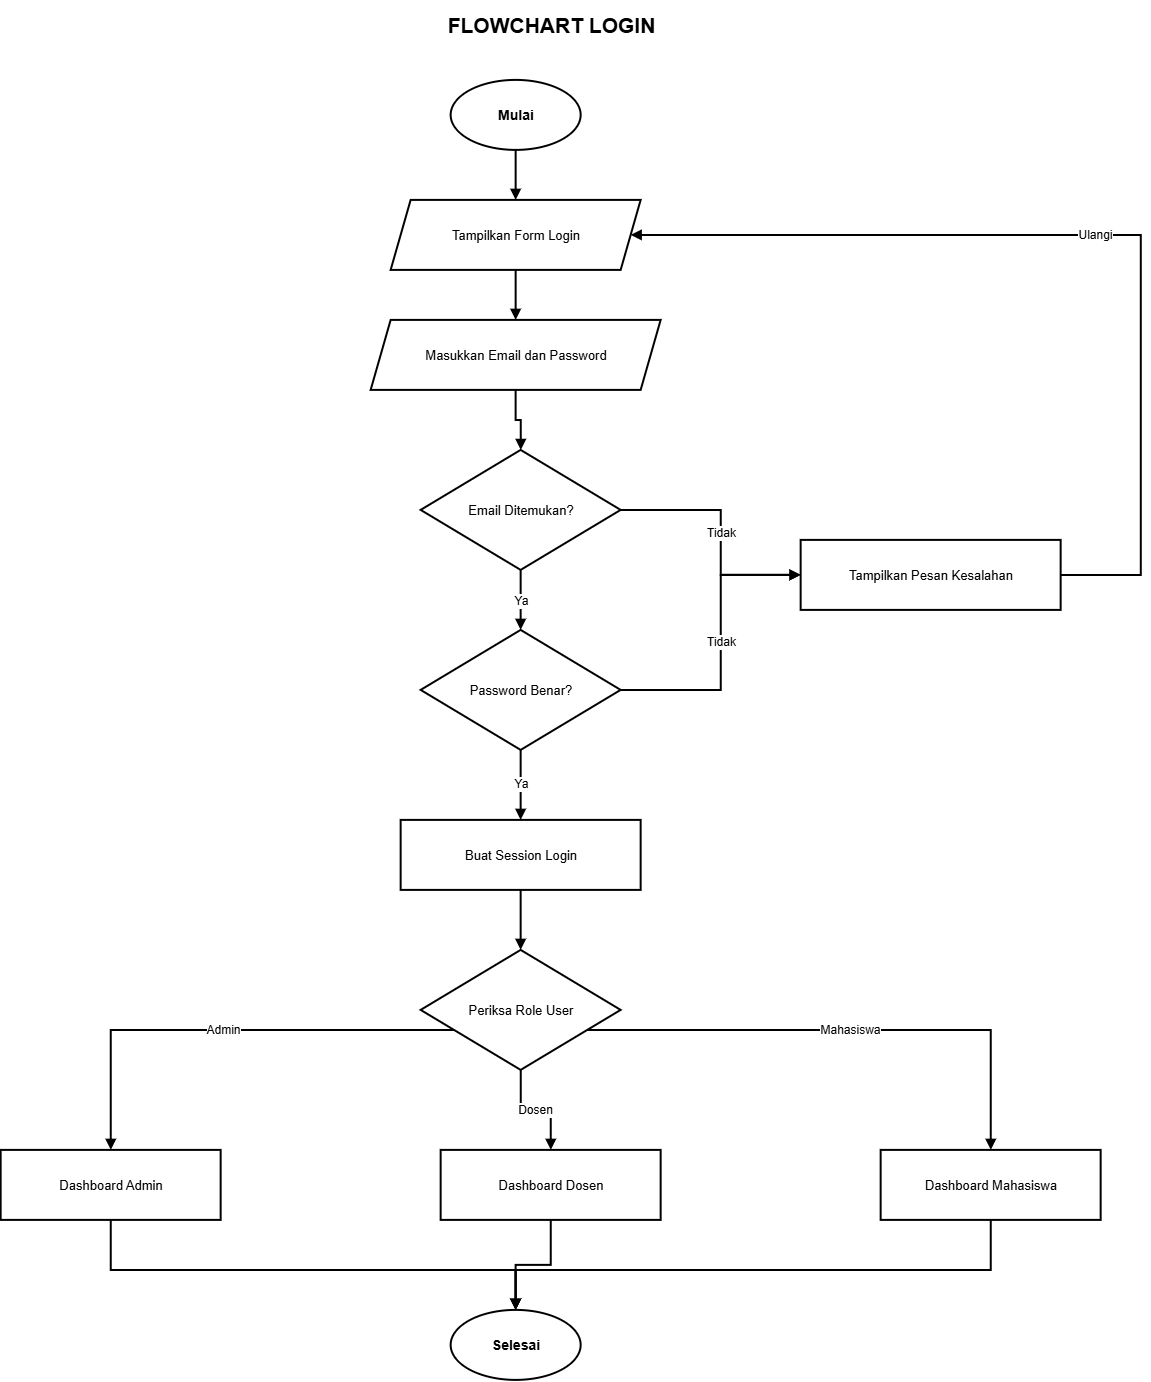

The diagram above was exported from draw.io. Its source (the exported page's mxGraphModel, read from the mxfile embedded in the PNG):
<mxGraphModel dx="2943" dy="1603" grid="1" gridSize="10" guides="1" tooltips="1" connect="1" arrows="1" fold="1" page="1" pageScale="1" pageWidth="1600" pageHeight="1500" math="0" shadow="0">
  <root>
    <mxCell id="0" />
    <mxCell id="1" parent="0" />
    <mxCell id="title" parent="1" style="text;html=1;strokeColor=none;fillColor=none;fontColor=#000000;fontSize=21;fontStyle=1;align=center;verticalAlign=middle;" value="FLOWCHART LOGIN" vertex="1">
      <mxGeometry height="50" width="1100" x="250" y="30" as="geometry" />
    </mxCell>
    <mxCell id="s" parent="1" style="ellipse;whiteSpace=wrap;html=1;aspect=fixed;fillColor=#FFFFFF;strokeColor=#000000;strokeWidth=2;fontColor=#000000;fontSize=14;fontStyle=1;" value="Mulai" vertex="1">
      <mxGeometry height="70" width="130" x="700" y="110" as="geometry" />
    </mxCell>
    <mxCell id="form" parent="1" style="shape=parallelogram;perimeter=parallelogramPerimeter;whiteSpace=wrap;html=1;fixedSize=1;fillColor=#FFFFFF;strokeColor=#000000;strokeWidth=2;fontColor=#000000;fontSize=13;" value="Tampilkan Form Login" vertex="1">
      <mxGeometry height="70" width="250" x="640" y="230" as="geometry" />
    </mxCell>
    <mxCell id="input" parent="1" style="shape=parallelogram;perimeter=parallelogramPerimeter;whiteSpace=wrap;html=1;fixedSize=1;fillColor=#FFFFFF;strokeColor=#000000;strokeWidth=2;fontColor=#000000;fontSize=13;" value="Masukkan Email dan Password" vertex="1">
      <mxGeometry height="70" width="290" x="620" y="350" as="geometry" />
    </mxCell>
    <mxCell id="email" parent="1" style="rhombus;whiteSpace=wrap;html=1;fillColor=#FFFFFF;strokeColor=#000000;strokeWidth=2;fontColor=#000000;fontSize=13;" value="Email Ditemukan?" vertex="1">
      <mxGeometry height="120" width="200" x="670" y="480" as="geometry" />
    </mxCell>
    <mxCell id="pass" parent="1" style="rhombus;whiteSpace=wrap;html=1;fillColor=#FFFFFF;strokeColor=#000000;strokeWidth=2;fontColor=#000000;fontSize=13;" value="Password Benar?" vertex="1">
      <mxGeometry height="120" width="200" x="670" y="660" as="geometry" />
    </mxCell>
    <mxCell id="sess" parent="1" style="rounded=0;whiteSpace=wrap;html=1;fillColor=#FFFFFF;strokeColor=#000000;strokeWidth=2;fontColor=#000000;fontSize=13;" value="Buat Session Login" vertex="1">
      <mxGeometry height="70" width="240" x="650" y="850" as="geometry" />
    </mxCell>
    <mxCell id="role" parent="1" style="rhombus;whiteSpace=wrap;html=1;fillColor=#FFFFFF;strokeColor=#000000;strokeWidth=2;fontColor=#000000;fontSize=13;" value="Periksa Role User" vertex="1">
      <mxGeometry height="120" width="200" x="670" y="980" as="geometry" />
    </mxCell>
    <mxCell id="admin" parent="1" style="rounded=0;whiteSpace=wrap;html=1;fillColor=#FFFFFF;strokeColor=#000000;strokeWidth=2;fontColor=#000000;fontSize=13;" value="Dashboard Admin" vertex="1">
      <mxGeometry height="70" width="220" x="250" y="1180" as="geometry" />
    </mxCell>
    <mxCell id="dosen" parent="1" style="rounded=0;whiteSpace=wrap;html=1;fillColor=#FFFFFF;strokeColor=#000000;strokeWidth=2;fontColor=#000000;fontSize=13;" value="Dashboard Dosen" vertex="1">
      <mxGeometry height="70" width="220" x="690" y="1180" as="geometry" />
    </mxCell>
    <mxCell id="mhs" parent="1" style="rounded=0;whiteSpace=wrap;html=1;fillColor=#FFFFFF;strokeColor=#000000;strokeWidth=2;fontColor=#000000;fontSize=13;" value="Dashboard Mahasiswa" vertex="1">
      <mxGeometry height="70" width="220" x="1130" y="1180" as="geometry" />
    </mxCell>
    <mxCell id="err" parent="1" style="rounded=0;whiteSpace=wrap;html=1;fillColor=#FFFFFF;strokeColor=#000000;strokeWidth=2;fontColor=#000000;fontSize=13;" value="Tampilkan Pesan Kesalahan" vertex="1">
      <mxGeometry height="70" width="260" x="1050" y="570" as="geometry" />
    </mxCell>
    <mxCell id="end" parent="1" style="ellipse;whiteSpace=wrap;html=1;aspect=fixed;fillColor=#FFFFFF;strokeColor=#000000;strokeWidth=2;fontColor=#000000;fontSize=14;fontStyle=1;" value="Selesai" vertex="1">
      <mxGeometry height="70" width="130" x="700" y="1340" as="geometry" />
    </mxCell>
    <mxCell id="e1" edge="1" parent="1" source="s" style="edgeStyle=orthogonalEdgeStyle;rounded=0;orthogonalLoop=1;jettySize=auto;html=1;strokeColor=#000000;strokeWidth=2;endArrow=block;endFill=1;fontColor=#000000;fontSize=12;labelBackgroundColor=#FFFFFF;" target="form">
      <mxGeometry relative="1" as="geometry" />
    </mxCell>
    <mxCell id="e2" edge="1" parent="1" source="form" style="edgeStyle=orthogonalEdgeStyle;rounded=0;orthogonalLoop=1;jettySize=auto;html=1;strokeColor=#000000;strokeWidth=2;endArrow=block;endFill=1;fontColor=#000000;fontSize=12;labelBackgroundColor=#FFFFFF;" target="input">
      <mxGeometry relative="1" as="geometry" />
    </mxCell>
    <mxCell id="e3" edge="1" parent="1" source="input" style="edgeStyle=orthogonalEdgeStyle;rounded=0;orthogonalLoop=1;jettySize=auto;html=1;strokeColor=#000000;strokeWidth=2;endArrow=block;endFill=1;fontColor=#000000;fontSize=12;labelBackgroundColor=#FFFFFF;" target="email">
      <mxGeometry relative="1" as="geometry" />
    </mxCell>
    <mxCell id="e4" edge="1" parent="1" source="email" style="edgeStyle=orthogonalEdgeStyle;rounded=0;orthogonalLoop=1;jettySize=auto;html=1;strokeColor=#000000;strokeWidth=2;endArrow=block;endFill=1;fontColor=#000000;fontSize=12;labelBackgroundColor=#FFFFFF;" target="pass" value="Ya">
      <mxGeometry relative="1" as="geometry" />
    </mxCell>
    <mxCell id="e5" edge="1" parent="1" source="email" style="edgeStyle=orthogonalEdgeStyle;rounded=0;orthogonalLoop=1;jettySize=auto;html=1;strokeColor=#000000;strokeWidth=2;endArrow=block;endFill=1;fontColor=#000000;fontSize=12;labelBackgroundColor=#FFFFFF;" target="err" value="Tidak">
      <mxGeometry relative="1" as="geometry">
        <Array as="points">
          <mxPoint x="970" y="540" />
        </Array>
      </mxGeometry>
    </mxCell>
    <mxCell id="e6" edge="1" parent="1" source="pass" style="edgeStyle=orthogonalEdgeStyle;rounded=0;orthogonalLoop=1;jettySize=auto;html=1;strokeColor=#000000;strokeWidth=2;endArrow=block;endFill=1;fontColor=#000000;fontSize=12;labelBackgroundColor=#FFFFFF;" target="sess" value="Ya">
      <mxGeometry relative="1" as="geometry" />
    </mxCell>
    <mxCell id="e7" edge="1" parent="1" source="pass" style="edgeStyle=orthogonalEdgeStyle;rounded=0;orthogonalLoop=1;jettySize=auto;html=1;strokeColor=#000000;strokeWidth=2;endArrow=block;endFill=1;fontColor=#000000;fontSize=12;labelBackgroundColor=#FFFFFF;" target="err" value="Tidak">
      <mxGeometry relative="1" as="geometry">
        <Array as="points">
          <mxPoint x="970" y="720" />
          <mxPoint x="970" y="605" />
        </Array>
      </mxGeometry>
    </mxCell>
    <mxCell id="e8" edge="1" parent="1" source="err" style="edgeStyle=orthogonalEdgeStyle;rounded=0;orthogonalLoop=1;jettySize=auto;html=1;strokeColor=#000000;strokeWidth=2;endArrow=block;endFill=1;fontColor=#000000;fontSize=12;labelBackgroundColor=#FFFFFF;" target="form" value="Ulangi">
      <mxGeometry relative="1" as="geometry">
        <Array as="points">
          <mxPoint x="1390" y="605" />
          <mxPoint x="1390" y="265" />
        </Array>
      </mxGeometry>
    </mxCell>
    <mxCell id="e9" edge="1" parent="1" source="sess" style="edgeStyle=orthogonalEdgeStyle;rounded=0;orthogonalLoop=1;jettySize=auto;html=1;strokeColor=#000000;strokeWidth=2;endArrow=block;endFill=1;fontColor=#000000;fontSize=12;labelBackgroundColor=#FFFFFF;" target="role">
      <mxGeometry relative="1" as="geometry" />
    </mxCell>
    <mxCell id="e10" edge="1" parent="1" source="role" style="edgeStyle=orthogonalEdgeStyle;rounded=0;orthogonalLoop=1;jettySize=auto;html=1;strokeColor=#000000;strokeWidth=2;endArrow=block;endFill=1;fontColor=#000000;fontSize=12;labelBackgroundColor=#FFFFFF;" target="admin" value="Admin">
      <mxGeometry relative="1" as="geometry">
        <Array as="points">
          <mxPoint x="360" y="1060" />
        </Array>
      </mxGeometry>
    </mxCell>
    <mxCell id="e11" edge="1" parent="1" source="role" style="edgeStyle=orthogonalEdgeStyle;rounded=0;orthogonalLoop=1;jettySize=auto;html=1;strokeColor=#000000;strokeWidth=2;endArrow=block;endFill=1;fontColor=#000000;fontSize=12;labelBackgroundColor=#FFFFFF;" target="dosen" value="Dosen">
      <mxGeometry relative="1" as="geometry" />
    </mxCell>
    <mxCell id="e12" edge="1" parent="1" source="role" style="edgeStyle=orthogonalEdgeStyle;rounded=0;orthogonalLoop=1;jettySize=auto;html=1;strokeColor=#000000;strokeWidth=2;endArrow=block;endFill=1;fontColor=#000000;fontSize=12;labelBackgroundColor=#FFFFFF;" target="mhs" value="Mahasiswa">
      <mxGeometry relative="1" as="geometry">
        <Array as="points">
          <mxPoint x="1240" y="1060" />
        </Array>
      </mxGeometry>
    </mxCell>
    <mxCell id="e13" edge="1" parent="1" source="admin" style="edgeStyle=orthogonalEdgeStyle;rounded=0;orthogonalLoop=1;jettySize=auto;html=1;strokeColor=#000000;strokeWidth=2;endArrow=block;endFill=1;fontColor=#000000;fontSize=12;labelBackgroundColor=#FFFFFF;" target="end">
      <mxGeometry relative="1" as="geometry">
        <Array as="points">
          <mxPoint x="360" y="1300" />
          <mxPoint x="765" y="1300" />
        </Array>
      </mxGeometry>
    </mxCell>
    <mxCell id="e14" edge="1" parent="1" source="dosen" style="edgeStyle=orthogonalEdgeStyle;rounded=0;orthogonalLoop=1;jettySize=auto;html=1;strokeColor=#000000;strokeWidth=2;endArrow=block;endFill=1;fontColor=#000000;fontSize=12;labelBackgroundColor=#FFFFFF;" target="end">
      <mxGeometry relative="1" as="geometry" />
    </mxCell>
    <mxCell id="e15" edge="1" parent="1" source="mhs" style="edgeStyle=orthogonalEdgeStyle;rounded=0;orthogonalLoop=1;jettySize=auto;html=1;strokeColor=#000000;strokeWidth=2;endArrow=block;endFill=1;fontColor=#000000;fontSize=12;labelBackgroundColor=#FFFFFF;" target="end">
      <mxGeometry relative="1" as="geometry">
        <Array as="points">
          <mxPoint x="1240" y="1300" />
          <mxPoint x="765" y="1300" />
        </Array>
      </mxGeometry>
    </mxCell>
  </root>
</mxGraphModel>